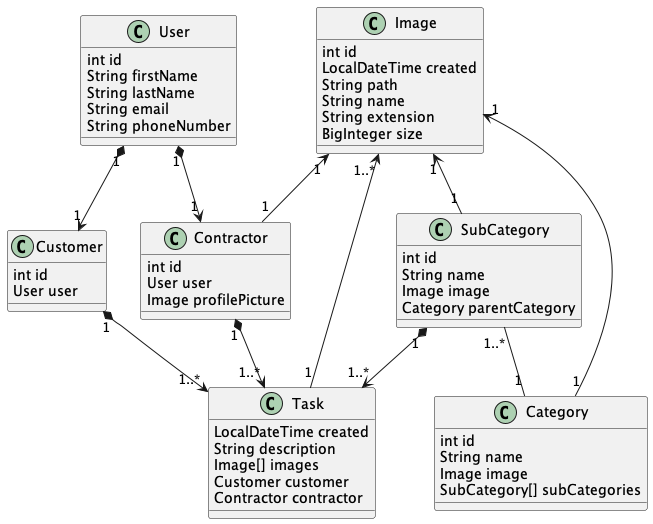

The diagram above was rendered by PlantUML. Its source (embedded in the PNG):
@startuml "Class Diagram"

class User {
    int id
    String firstName
    String lastName
    String email
    String phoneNumber
}

class Contractor {
    int id
    User user
    Image profilePicture
}

class Customer {
    int id
    User user
}

class Category {
    int id
    String name
    Image image
    SubCategory[] subCategories
}

class SubCategory {
    int id
    String name
    Image image
    Category parentCategory
}

class Task {
    LocalDateTime created
    String description
    Image[] images
    Customer customer
    Contractor contractor
}

class Image {
    int id
    LocalDateTime created
    String path
    String name
    String extension
    BigInteger size
}

User "1" *--> "1" Customer
User "1" *--> "1" Contractor

SubCategory "1..*" -- "1" Category
Image "1" <-- "1" Contractor

Image "1" <-- "1" Category
Image "1" <-- "1" SubCategory

Image "1..*" <-- "1" Task
Customer "1" *--> "1..*" Task
Contractor "1" *--> "1..*" Task
SubCategory "1" *--> "1..*" Task

@enduml